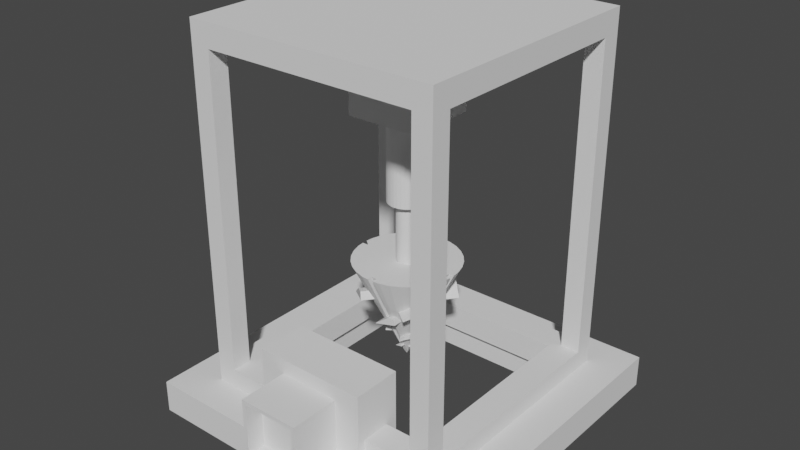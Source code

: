 # Source: miner_static.blend  (saved by Blender 2.83.19; exported with 4.5.12 LTS)
import bpy
from mathutils import Matrix  # noqa: F401  (used for matrix-valued properties, if any)

bpy.ops.wm.read_factory_settings(use_empty=True)
scene = bpy.context.scene
scene.name = 'Scene'

# ---- collections
col_collection = bpy.data.collections.new('Collection'); scene.collection.children.link(col_collection)

# ---- world
world_world = bpy.data.worlds.new('World'); scene.world = world_world
world_world.use_nodes = True; world_world.node_tree.nodes.clear()
_N = world_world.node_tree.nodes; _L = world_world.node_tree.links
n0 = _N.new('ShaderNodeOutputWorld'); n0.name = 'World Output'; n0.location = (300, 300)
n1 = _N.new('ShaderNodeBackground'); n1.name = 'Background'; n1.location = (10, 300)
n1.inputs[0].default_value = (0.05088, 0.05088, 0.05088, 1.0)
_L.new(n1.outputs[0], n0.inputs[0])
n0.is_active_output = True
world_world.color = (0.05088, 0.05088, 0.05088)
world_world.use_sun_shadow = False
world_world.sun_shadow_jitter_overblur = 0.0

# ---- meshes
me_cube_005 = bpy.data.meshes.new('Cube.005')
me_cube_005.from_pydata([(-1.663, -10.15, 1.735), (-1.663, -10.15, 5.061), (1.663, -10.15, 1.735), (1.663, -10.15, 5.061), (-1.898, -11.28, 1.491), (-1.898, -11.28, 5.287), (-1.898, -7.486, 1.491), (-1.898, -7.486, 5.287), (1.898, -11.28, 1.491), (1.898, -11.28, 5.287), (1.898, -7.486, 1.491), (1.898, -7.486, 5.287), (-1.663, -11.28, 1.735), (-1.663, -11.28, 5.061), (1.663, -11.28, 1.735), (1.663, -11.28, 5.061), (-10.0, -10.0, 0.04061), (-10.0, -10.0, 2.041), (-10.0, 10.0, 0.04061), (-10.0, 10.0, 2.041), (10.0, -10.0, 0.04061), (10.0, -10.0, 2.041), (10.0, 10.0, 0.04061), (10.0, 10.0, 2.041), (-6.365, -6.365, 0.04061), (-6.365, -6.365, 2.041), (-6.365, 6.365, 0.04061), (-6.365, 6.365, 2.041), (6.365, 6.365, 0.04061), (6.365, 6.365, 2.041), (6.365, -6.365, 0.04061), (6.365, -6.365, 2.041), (-7.737, -7.737, 1.614), (-7.737, -7.737, 23.87), (-7.737, 7.737, 1.614), (-7.737, 7.737, 23.87), (7.737, -7.737, 1.614), (7.737, -7.737, 23.87), (7.737, 7.737, 1.614), (7.737, 7.737, 23.87), (-7.737, 6.53, 3.218), (7.737, 6.53, 3.218), (-7.737, 6.53, 22.45), (7.737, 6.53, 22.45), (-7.737, -6.53, 3.218), (7.737, -6.53, 3.218), (7.737, -6.53, 22.45), (-7.737, -6.53, 22.45), (6.552, -7.737, 3.218), (6.552, -6.53, 3.218), (6.552, 7.737, 3.218), (6.552, 6.53, 3.218), (6.552, -7.737, 22.45), (6.552, -6.53, 22.45), (6.552, 7.737, 22.45), (6.552, 6.53, 22.45), (-6.508, -6.53, 3.218), (-6.508, -7.737, 3.218), (-6.508, 7.737, 3.218), (-6.508, 6.53, 3.218), (-6.508, -7.737, 22.45), (-6.508, -6.53, 22.45), (-6.508, 7.737, 22.45), (-6.508, 6.53, 22.45), (2.991, 6.53, 22.45), (-2.947, 6.53, 3.218), (2.991, -6.53, 3.218), (-2.947, -6.53, 22.45), (-5.981, -5.981, 1.614), (-5.981, -5.981, 3.218), (-5.981, 5.981, 1.614), (-5.981, 5.981, 3.218), (-2.697, 5.981, 3.218), (5.981, 5.981, 1.614), (5.981, 5.981, 3.218), (5.981, -5.981, 3.218), (5.981, -5.981, 1.614), (2.741, -5.981, 3.218), (-3.505, -8.23, 1.784), (-3.505, -8.23, 6.213), (-3.505, -5.193, 1.784), (-3.505, -5.193, 6.213), (3.505, -8.23, 1.784), (3.505, -8.23, 6.213), (3.505, -5.193, 1.784), (3.505, -5.193, 6.213), (-2.203, -2.203, 18.33), (-2.203, -2.203, 22.84), (-2.203, 2.203, 18.33), (-2.203, 2.203, 22.84), (2.203, -2.203, 18.33), (2.203, -2.203, 22.84), (2.203, 2.203, 18.33), (2.203, 2.203, 22.84), (-0.6258, 3.146, 9.567), (-1.228, 2.964, 9.567), (-1.782, 2.667, 9.567), (-2.268, 2.268, 9.567), (-2.667, 1.782, 9.567), (-2.964, 1.228, 9.567), (-3.146, 0.6258, 9.567), (-3.146, -0.6258, 9.567), (-2.964, -1.228, 9.567), (-2.667, -1.782, 9.567), (-2.268, -2.268, 9.567), (-1.782, -2.667, 9.567), (-1.228, -2.964, 9.567), (-0.6258, -3.146, 9.567), (0.6258, -3.146, 9.567), (1.228, -2.964, 9.567), (1.782, -2.667, 9.567), (2.268, -2.268, 9.567), (2.667, -1.782, 9.567), (2.964, -1.228, 9.567), (3.146, -0.6258, 9.567), (3.146, 0.6258, 9.567), (2.964, 1.228, 9.567), (2.667, 1.782, 9.567), (2.268, 2.268, 9.567), (1.782, 2.667, 9.567), (1.228, 2.964, 9.567), (0.6258, 3.146, 9.567), (0.1661, 0.8353, 4.855), (0.1661, 0.4011, 4.02), (0.1661, 0.2486, 3.75), (0.1661, 0.1661, 3.622), (0.1661, 3.191, 9.567), (0.1661, 2.791, 9.567), (-0.1661, 0.4011, 4.02), (-0.1661, 0.2486, 3.75), (-0.1661, 0.1661, 3.622), (-0.1661, 0.8353, 4.855), (-0.1661, 2.791, 9.567), (-0.1661, 3.191, 9.567), (-0.1661, -0.8353, 4.855), (-0.1661, -3.191, 9.567), (0.1661, -0.8352, 4.855), (0.1661, -3.191, 9.567), (0.1661, -0.2313, 3.723), (0.1661, -0.4011, 4.02), (0.1661, -2.858, 9.567), (-0.1661, -2.858, 9.567), (0.1661, -0.2486, 3.75), (0.0937, -0.0937, 3.417), (-0.1661, -0.2313, 3.723), (-0.1661, -0.2486, 3.75), (-0.1661, -0.4011, 4.02), (0.2036, 0.136, 3.642), (0.1661, 0.1163, 3.558), (3.191, -0.1661, 9.567), (2.867, -0.1661, 9.567), (0.8353, -0.1661, 4.855), (0.2666, -0.1661, 3.782), (0.4011, -0.1661, 4.02), (0.04249, -0.03359, 3.283), (0.0797, -0.0708, 3.366), (3.191, 0.1661, 9.567), (2.867, 0.1661, 9.567), (0.8352, 0.1661, 4.855), (0.4011, 0.1661, 4.02), (0.2666, 0.1661, 3.782), (0.1661, 0.09007, 3.558), (0.2036, -0.136, 3.642), (-0.1112, -0.127, 3.491), (-0.1518, -0.1518, 3.581), (-2.842, -0.1661, 9.567), (-0.179, -0.1661, 3.642), (-0.01781, -0.03359, 3.283), (-0.1661, 0.1147, 3.613), (-0.179, 0.1661, 3.642), (-0.1661, 0.1594, 3.613), (-2.842, 0.1661, 9.567), (-0.2486, 0.1661, 3.75), (-0.4011, 0.1661, 4.02), (-3.191, 0.1661, 9.567), (-3.191, -0.1661, 9.567), (-0.8353, 0.1661, 4.855), (-0.8353, -0.1661, 4.855), (-0.4011, -0.1661, 4.02), (-0.2486, -0.1661, 3.75), (-0.1144, 0.5889, 6.584), (0.1702, 0.5889, 6.12), (-0.1144, 2.037, 6.584), (0.1702, 2.037, 6.12), (-0.7474, 0.5889, 6.373), (-0.6485, 0.5889, 6.731), (-0.7474, 2.037, 6.373), (-0.6485, 2.037, 6.731), (0.6485, 0.5889, 5.988), (0.6567, 0.5889, 6.018), (0.6485, 2.037, 5.988), (0.6567, 2.037, 6.018), (0.1144, -0.5591, 6.584), (-0.1702, -0.5591, 6.12), (0.1144, -2.007, 6.584), (-0.1702, -2.007, 6.12), (0.7474, -0.5591, 6.373), (0.6485, -0.5591, 6.731), (0.7474, -2.007, 6.373), (0.6485, -2.007, 6.731), (-0.6485, -0.5591, 5.988), (-0.6567, -0.5591, 6.018), (-0.6485, -2.007, 5.988), (-0.6567, -2.007, 6.018), (0.5783, 0.105, 6.584), (0.5663, -0.1793, 6.12), (2.025, 0.0439, 6.584), (2.013, -0.2404, 6.12), (0.605, 0.7375, 6.373), (0.6008, 0.6386, 6.731), (2.052, 0.6764, 6.373), (2.048, 0.5776, 6.731), (0.5461, -0.6572, 5.988), (0.5458, -0.6654, 6.018), (1.993, -0.7183, 5.988), (1.993, -0.7265, 6.018), (-0.5783, -0.07513, 6.584), (-0.5663, 0.2092, 6.12), (-2.025, -0.01404, 6.584), (-2.013, 0.2703, 6.12), (-0.605, -0.7076, 6.373), (-0.6008, -0.6088, 6.731), (-2.052, -0.6465, 6.373), (-2.048, -0.5477, 6.731), (-0.5461, 0.6871, 5.988), (-0.5458, 0.6953, 6.018), (-1.993, 0.7482, 5.988), (-1.993, 0.7564, 6.018), (-0.7368, 0.3794, 8.036), (-0.493, 0.6961, 7.383), (-2.348, 1.62, 8.036), (-2.105, 1.937, 7.383), (-1.279, -0.3252, 7.739), (-1.194, -0.2151, 8.243), (-2.891, 0.9154, 7.739), (-2.806, 1.026, 8.243), (-0.08324, 1.228, 7.198), (-0.07621, 1.238, 7.24), (-1.695, 2.469, 7.198), (-1.688, 2.478, 7.24), (0.7368, -0.3495, 8.036), (0.493, -0.6663, 7.383), (2.348, -1.59, 8.036), (2.105, -1.907, 7.383), (1.279, 0.355, 7.739), (1.194, 0.2449, 8.243), (2.891, -0.8856, 7.739), (2.806, -0.9957, 8.243), (0.08324, -1.199, 7.198), (0.07621, -1.208, 7.24), (1.695, -2.439, 7.198), (1.688, -2.448, 7.24), (-0.3952, -0.7059, 8.036), (-0.7014, -0.4489, 7.383), (-1.703, -2.264, 8.036), (-2.009, -2.007, 7.383), (0.2858, -1.277, 7.739), (0.1794, -1.188, 8.243), (-1.022, -2.835, 7.739), (-1.128, -2.746, 8.243), (-1.216, -0.01704, 7.198), (-1.225, -0.009626, 7.24), (-2.523, -1.575, 7.198), (-2.532, -1.567, 7.24), (0.3952, 0.7357, 8.036), (0.7014, 0.4788, 7.383), (1.703, 2.294, 8.036), (2.009, 2.037, 7.383), (-0.2858, 1.307, 7.739), (-0.1794, 1.218, 8.243), (1.022, 2.865, 7.739), (1.128, 2.776, 8.243), (1.216, 0.0469, 7.198), (1.225, 0.03949, 7.24), (2.523, 1.605, 7.198), (2.532, 1.597, 7.24), (-0.2665, 0.2444, 5.168), (-0.1318, 0.3497, 4.889), (-0.8023, 0.9299, 5.168), (-0.6676, 1.035, 4.889), (-0.5663, 0.01013, 5.041), (-0.5194, 0.04673, 5.257), (-1.102, 0.6957, 5.041), (-1.055, 0.7323, 5.257), (0.09464, 0.5266, 4.81), (0.09853, 0.5297, 4.828), (-0.4412, 1.212, 4.81), (-0.4373, 1.215, 4.828), (0.2665, -0.2145, 5.168), (0.1318, -0.3198, 4.889), (0.8023, -0.9001, 5.168), (0.6676, -1.005, 4.889), (0.5663, 0.01973, 5.041), (0.5194, -0.01687, 5.257), (1.102, -0.6658, 5.041), (1.055, -0.7024, 5.257), (-0.09464, -0.4968, 4.81), (-0.09853, -0.4998, 4.828), (0.4412, -1.182, 4.81), (0.4373, -1.185, 4.828), (-0.2405, -0.2417, 5.168), (-0.34, -0.1026, 4.889), (-0.948, -0.7481, 5.168), (-1.048, -0.609, 4.889), (-0.01909, -0.551, 5.041), (-0.05368, -0.5027, 5.257), (-0.7266, -1.057, 5.041), (-0.7612, -1.009, 5.257), (-0.5073, 0.1311, 4.81), (-0.5101, 0.1351, 4.828), (-1.215, -0.3753, 4.81), (-1.218, -0.3713, 4.828), (0.2405, 0.2716, 5.168), (0.34, 0.1325, 4.889), (0.948, 0.778, 5.168), (1.048, 0.6389, 4.889), (0.01909, 0.5809, 5.041), (0.05368, 0.5325, 5.257), (0.7266, 1.087, 5.041), (0.7612, 1.039, 5.257), (0.5073, -0.1012, 4.81), (0.5101, -0.1052, 4.828), (1.215, 0.4052, 4.81), (1.218, 0.4012, 4.828), (0.1976, 0.01384, 4.159), (0.1783, -0.08027, 4.002), (0.6764, -0.08434, 4.159), (0.6572, -0.1784, 4.002), (0.2405, 0.2232, 4.087), (0.2338, 0.1905, 4.208), (0.7194, 0.125, 4.087), (0.7127, 0.0923, 4.208), (0.1459, -0.2384, 3.957), (0.1453, -0.2412, 3.967), (0.6247, -0.3366, 3.957), (0.6242, -0.3393, 3.967), (-0.1976, 0.01602, 4.159), (-0.1783, 0.1101, 4.002), (-0.6764, 0.1142, 4.159), (-0.6572, 0.2083, 4.002), (-0.2405, -0.1933, 4.087), (-0.2338, -0.1606, 4.208), (-0.7194, -0.09515, 4.087), (-0.7127, -0.06244, 4.208), (-0.1459, 0.2683, 3.957), (-0.1453, 0.271, 3.967), (-0.6247, 0.3665, 3.957), (-0.6242, 0.3692, 3.967), (0.007244, -0.1825, 4.159), (-0.0876, -0.1672, 4.002), (-0.07064, -0.6651, 4.159), (-0.1655, -0.6498, 4.002), (0.2182, -0.2166, 4.087), (0.1853, -0.2112, 4.208), (0.1403, -0.6992, 4.087), (0.1074, -0.6938, 4.208), (-0.247, -0.1415, 3.957), (-0.2497, -0.141, 3.967), (-0.3249, -0.6241, 3.957), (-0.3276, -0.6236, 3.967), (-0.007245, 0.2124, 4.159), (0.0876, 0.1971, 4.002), (0.07064, 0.695, 4.159), (0.1655, 0.6797, 4.002), (-0.2182, 0.2464, 4.087), (-0.1853, 0.2411, 4.208), (-0.1403, 0.729, 4.087), (-0.1074, 0.7237, 4.208), (0.247, 0.1713, 3.957), (0.2497, 0.1709, 3.967), (0.3249, 0.6539, 3.957), (0.3276, 0.6535, 3.967), (0.0, 0.6568, 9.27), (0.0, 0.6568, 16.61), (0.1281, 0.6441, 9.27), (0.1281, 0.6441, 16.61), (0.2513, 0.6068, 9.27), (0.2513, 0.6068, 16.61), (0.3649, 0.5461, 9.27), (0.3649, 0.5461, 16.61), (0.4644, 0.4644, 9.27), (0.4644, 0.4644, 16.61), (0.5461, 0.3649, 9.27), (0.5461, 0.3649, 16.61), (0.6068, 0.2513, 9.27), (0.6068, 0.2513, 16.61), (0.6441, 0.1281, 9.27), (0.6441, 0.1281, 16.61), (0.6568, 4.958e-08, 9.27), (0.6568, 4.958e-08, 16.61), (0.6441, -0.1281, 9.27), (0.6441, -0.1281, 16.61), (0.6068, -0.2513, 9.27), (0.6068, -0.2513, 16.61), (0.5461, -0.3649, 9.27), (0.5461, -0.3649, 16.61), (0.4644, -0.4644, 9.27), (0.4644, -0.4644, 16.61), (0.3649, -0.5461, 9.27), (0.3649, -0.5461, 16.61), (0.2513, -0.6068, 9.27), (0.2513, -0.6068, 16.61), (0.1281, -0.6441, 9.27), (0.1281, -0.6441, 16.61), (-2.14e-07, -0.6568, 9.27), (-2.14e-07, -0.6568, 16.61), (-0.1281, -0.6441, 9.27), (-0.1281, -0.6441, 16.61), (-0.2513, -0.6068, 9.27), (-0.2513, -0.6068, 16.61), (-0.3649, -0.5461, 9.27), (-0.3649, -0.5461, 16.61), (-0.4644, -0.4644, 9.27), (-0.4644, -0.4644, 16.61), (-0.5461, -0.3649, 9.27), (-0.5461, -0.3649, 16.61), (-0.6068, -0.2513, 9.27), (-0.6068, -0.2513, 16.61), (-0.6441, -0.1281, 9.27), (-0.6441, -0.1281, 16.61), (-0.6568, 6.342e-07, 9.27), (-0.6568, 6.342e-07, 16.61), (-0.6441, 0.1281, 9.27), (-0.6441, 0.1281, 16.61), (-0.6068, 0.2513, 9.27), (-0.6068, 0.2513, 16.61), (-0.5461, 0.3649, 9.27), (-0.5461, 0.3649, 16.61), (-0.4644, 0.4644, 9.27), (-0.4644, 0.4644, 16.61), (-0.3649, 0.5461, 9.27), (-0.3649, 0.5461, 16.61), (-0.2513, 0.6068, 9.27), (-0.2513, 0.6068, 16.61), (-0.1281, 0.6441, 9.27), (-0.1281, 0.6441, 16.61), (0.0, 1.18, 13.23), (0.0, 1.18, 20.56), (0.2302, 1.157, 13.23), (0.2302, 1.157, 20.56), (0.4516, 1.09, 13.23), (0.4516, 1.09, 20.56), (0.6556, 0.9811, 13.23), (0.6556, 0.9811, 20.56), (0.8344, 0.8344, 13.23), (0.8344, 0.8344, 20.56), (0.9811, 0.6556, 13.23), (0.9811, 0.6556, 20.56), (1.09, 0.4516, 13.23), (1.09, 0.4516, 20.56), (1.157, 0.2302, 13.23), (1.157, 0.2302, 20.56), (1.18, 8.909e-08, 13.23), (1.18, 8.909e-08, 20.56), (1.157, -0.2302, 13.23), (1.157, -0.2302, 20.56), (1.09, -0.4516, 13.23), (1.09, -0.4516, 20.56), (0.9811, -0.6556, 13.23), (0.9811, -0.6556, 20.56), (0.8344, -0.8344, 13.23), (0.8344, -0.8344, 20.56), (0.6556, -0.9811, 13.23), (0.6556, -0.9811, 20.56), (0.4516, -1.09, 13.23), (0.4516, -1.09, 20.56), (0.2302, -1.157, 13.23), (0.2302, -1.157, 20.56), (-3.845e-07, -1.18, 13.23), (-3.845e-07, -1.18, 20.56), (-0.2302, -1.157, 13.23), (-0.2302, -1.157, 20.56), (-0.4516, -1.09, 13.23), (-0.4516, -1.09, 20.56), (-0.6556, -0.9811, 13.23), (-0.6556, -0.9811, 20.56), (-0.8344, -0.8344, 13.23), (-0.8344, -0.8344, 20.56), (-0.9811, -0.6556, 13.23), (-0.9811, -0.6556, 20.56), (-1.09, -0.4516, 13.23), (-1.09, -0.4516, 20.56), (-1.157, -0.2302, 13.23), (-1.157, -0.2302, 20.56), (-1.18, 1.139e-06, 13.23), (-1.18, 1.139e-06, 20.56), (-1.157, 0.2302, 13.23), (-1.157, 0.2302, 20.56), (-1.09, 0.4516, 13.23), (-1.09, 0.4516, 20.56), (-0.9811, 0.6556, 13.23), (-0.9811, 0.6556, 20.56), (-0.8344, 0.8344, 13.23), (-0.8344, 0.8344, 20.56), (-0.6556, 0.9811, 13.23), (-0.6556, 0.9811, 20.56), (-0.4516, 1.09, 13.23), (-0.4516, 1.09, 20.56), (-0.2302, 1.157, 13.23), (-0.2302, 1.157, 20.56)], [], [(4, 5, 7, 6), (6, 7, 11, 10), (10, 11, 9, 8), (6, 10, 8, 4), (11, 7, 5, 9), (12, 0, 1, 13), (1, 0, 2, 3), (15, 3, 2, 14), (14, 2, 0, 12), (13, 1, 3, 15), (13, 5, 4, 8, 9, 15, 14, 12), (15, 9, 5, 13), (16, 17, 19, 18), (18, 19, 23, 22), (22, 23, 21, 20), (20, 21, 17, 16), (25, 24, 26, 27), (27, 26, 28, 29), (28, 30, 31, 29), (25, 31, 30, 24), (26, 18, 22, 20, 30, 28), (30, 20, 16, 18, 26, 24), (21, 23, 19, 17, 25, 27, 29, 31), (25, 17, 21, 31), (39, 35, 33, 37), (47, 33, 35, 42), (35, 34, 32, 33, 47, 44, 40, 42), (43, 39, 37, 46), (37, 36, 38, 39, 43, 41, 45, 46), (49, 48, 52, 53), (55, 54, 50, 51), (56, 61, 60, 57), (58, 62, 63, 59), (51, 50, 58, 59, 65), (56, 57, 48, 49, 66), (52, 60, 61, 67, 53), (62, 54, 55, 64, 63), (62, 35, 39, 54), (39, 38, 34, 35, 62, 58, 50, 54), (52, 37, 33, 60), (33, 32, 36, 37, 52, 48, 57, 60), (42, 40, 59, 63), (51, 41, 43, 55), (56, 44, 47, 61), (46, 45, 49, 53), (45, 41, 51, 49), (59, 40, 44, 56), (55, 43, 46, 53), (47, 42, 63, 61), (53, 67, 64, 55), (67, 61, 63, 64), (70, 71, 69, 68), (71, 70, 73, 74, 72), (73, 76, 75, 74), (69, 77, 75, 76, 68), (70, 34, 38, 36, 76, 73), (76, 36, 32, 34, 70, 68), (77, 66, 49, 51, 65, 72, 74, 75), (65, 59, 56, 66, 77, 69, 71, 72), (78, 79, 81, 80), (80, 81, 85, 84), (84, 85, 83, 82), (82, 83, 79, 78), (80, 84, 82, 78), (85, 81, 79, 83), (86, 87, 89, 88), (88, 89, 93, 92), (92, 93, 91, 90), (90, 91, 87, 86), (88, 92, 90, 86), (93, 89, 87, 91), (131, 94, 133), (95, 94, 131, 128), (96, 95, 128, 129), (97, 96, 129, 130), (118, 125, 124, 119), (119, 124, 123, 120), (120, 123, 122, 121), (121, 122, 126), (145, 144, 141, 135, 134, 146), (139, 136, 137, 140, 138, 142), (146, 106, 105, 145), (134, 107, 106, 146), (134, 135, 107), (108, 137, 136), (139, 109, 108, 136), (142, 110, 109, 139), (143, 111, 110, 142, 138), (151, 153, 152, 150, 149), (159, 158, 156, 157, 160), (147, 160, 157, 150, 152, 162, 155, 154, 161, 148), (127, 126, 122, 123, 124, 125, 148, 161), (113, 153, 151, 114), (114, 151, 149), (158, 115, 156), (116, 115, 158, 159), (160, 147, 117, 116, 159), (147, 148, 125, 118, 117), (112, 111, 143, 155, 162), (113, 112, 162, 152, 153), (172, 169, 171, 174, 176, 173), (178, 177, 175, 165, 166, 179), (167, 163, 164, 166, 165, 171, 169, 170, 168), (170, 130, 129, 128, 131, 133, 132, 168), (98, 97, 130, 170, 169, 172), (173, 99, 98, 172), (176, 100, 99, 173), (176, 174, 100), (101, 175, 177), (102, 101, 177, 178), (179, 103, 102, 178), (166, 164, 104, 103, 179), (144, 145, 105, 104, 164, 163), (167, 154, 155, 143, 138, 140, 141, 144, 163), (132, 127, 161, 154, 167, 168), (101, 102, 103, 104, 105, 106, 107, 135, 141, 140, 137, 108, 109, 110, 111, 112, 113, 114, 149, 150, 157, 156, 115, 116, 117, 118, 119, 120, 121, 126, 127, 132, 133, 94, 95, 96, 97, 98, 99, 100, 174, 171, 165, 175), (186, 187, 182, 183), (188, 189, 180, 181), (186, 183, 181, 184), (191, 182, 180, 189), (184, 185, 187, 186), (183, 182, 191, 190), (190, 191, 189, 188), (181, 180, 185, 184), (183, 190, 188, 181), (182, 187, 185, 180), (198, 199, 194, 195), (200, 201, 192, 193), (198, 195, 193, 196), (203, 194, 192, 201), (196, 197, 199, 198), (195, 194, 203, 202), (202, 203, 201, 200), (193, 192, 197, 196), (195, 202, 200, 193), (194, 199, 197, 192), (210, 211, 206, 207), (212, 213, 204, 205), (210, 207, 205, 208), (215, 206, 204, 213), (208, 209, 211, 210), (207, 206, 215, 214), (214, 215, 213, 212), (205, 204, 209, 208), (207, 214, 212, 205), (206, 211, 209, 204), (222, 223, 218, 219), (224, 225, 216, 217), (222, 219, 217, 220), (227, 218, 216, 225), (220, 221, 223, 222), (219, 218, 227, 226), (226, 227, 225, 224), (217, 216, 221, 220), (219, 226, 224, 217), (218, 223, 221, 216), (234, 235, 230, 231), (236, 237, 228, 229), (234, 231, 229, 232), (239, 230, 228, 237), (232, 233, 235, 234), (231, 230, 239, 238), (238, 239, 237, 236), (229, 228, 233, 232), (231, 238, 236, 229), (230, 235, 233, 228), (246, 247, 242, 243), (248, 249, 240, 241), (246, 243, 241, 244), (251, 242, 240, 249), (244, 245, 247, 246), (243, 242, 251, 250), (250, 251, 249, 248), (241, 240, 245, 244), (243, 250, 248, 241), (242, 247, 245, 240), (258, 259, 254, 255), (260, 261, 252, 253), (258, 255, 253, 256), (263, 254, 252, 261), (256, 257, 259, 258), (255, 254, 263, 262), (262, 263, 261, 260), (253, 252, 257, 256), (255, 262, 260, 253), (254, 259, 257, 252), (270, 271, 266, 267), (272, 273, 264, 265), (270, 267, 265, 268), (275, 266, 264, 273), (268, 269, 271, 270), (267, 266, 275, 274), (274, 275, 273, 272), (265, 264, 269, 268), (267, 274, 272, 265), (266, 271, 269, 264), (282, 283, 278, 279), (284, 285, 276, 277), (282, 279, 277, 280), (287, 278, 276, 285), (280, 281, 283, 282), (279, 278, 287, 286), (286, 287, 285, 284), (277, 276, 281, 280), (279, 286, 284, 277), (278, 283, 281, 276), (294, 295, 290, 291), (296, 297, 288, 289), (294, 291, 289, 292), (299, 290, 288, 297), (292, 293, 295, 294), (291, 290, 299, 298), (298, 299, 297, 296), (289, 288, 293, 292), (291, 298, 296, 289), (290, 295, 293, 288), (306, 307, 302, 303), (308, 309, 300, 301), (306, 303, 301, 304), (311, 302, 300, 309), (304, 305, 307, 306), (303, 302, 311, 310), (310, 311, 309, 308), (301, 300, 305, 304), (303, 310, 308, 301), (302, 307, 305, 300), (318, 319, 314, 315), (320, 321, 312, 313), (318, 315, 313, 316), (323, 314, 312, 321), (316, 317, 319, 318), (315, 314, 323, 322), (322, 323, 321, 320), (313, 312, 317, 316), (315, 322, 320, 313), (314, 319, 317, 312), (330, 331, 326, 327), (332, 333, 324, 325), (330, 327, 325, 328), (335, 326, 324, 333), (328, 329, 331, 330), (327, 326, 335, 334), (334, 335, 333, 332), (325, 324, 329, 328), (327, 334, 332, 325), (326, 331, 329, 324), (342, 343, 338, 339), (344, 345, 336, 337), (342, 339, 337, 340), (347, 338, 336, 345), (340, 341, 343, 342), (339, 338, 347, 346), (346, 347, 345, 344), (337, 336, 341, 340), (339, 346, 344, 337), (338, 343, 341, 336), (354, 355, 350, 351), (356, 357, 348, 349), (354, 351, 349, 352), (359, 350, 348, 357), (352, 353, 355, 354), (351, 350, 359, 358), (358, 359, 357, 356), (349, 348, 353, 352), (351, 358, 356, 349), (350, 355, 353, 348), (366, 367, 362, 363), (368, 369, 360, 361), (366, 363, 361, 364), (371, 362, 360, 369), (364, 365, 367, 366), (363, 362, 371, 370), (370, 371, 369, 368), (361, 360, 365, 364), (363, 370, 368, 361), (362, 367, 365, 360), (372, 373, 375, 374), (374, 375, 377, 376), (376, 377, 379, 378), (378, 379, 381, 380), (380, 381, 383, 382), (382, 383, 385, 384), (384, 385, 387, 386), (386, 387, 389, 388), (388, 389, 391, 390), (390, 391, 393, 392), (392, 393, 395, 394), (394, 395, 397, 396), (396, 397, 399, 398), (398, 399, 401, 400), (400, 401, 403, 402), (402, 403, 405, 404), (404, 405, 407, 406), (406, 407, 409, 408), (408, 409, 411, 410), (410, 411, 413, 412), (412, 413, 415, 414), (414, 415, 417, 416), (416, 417, 419, 418), (418, 419, 421, 420), (420, 421, 423, 422), (422, 423, 425, 424), (424, 425, 427, 426), (426, 427, 429, 428), (428, 429, 431, 430), (430, 431, 433, 432), (375, 373, 435, 433, 431, 429, 427, 425, 423, 421, 419, 417, 415, 413, 411, 409, 407, 405, 403, 401, 399, 397, 395, 393, 391, 389, 387, 385, 383, 381, 379, 377), (432, 433, 435, 434), (434, 435, 373, 372), (372, 374, 376, 378, 380, 382, 384, 386, 388, 390, 392, 394, 396, 398, 400, 402, 404, 406, 408, 410, 412, 414, 416, 418, 420, 422, 424, 426, 428, 430, 432, 434), (436, 437, 439, 438), (438, 439, 441, 440), (440, 441, 443, 442), (442, 443, 445, 444), (444, 445, 447, 446), (446, 447, 449, 448), (448, 449, 451, 450), (450, 451, 453, 452), (452, 453, 455, 454), (454, 455, 457, 456), (456, 457, 459, 458), (458, 459, 461, 460), (460, 461, 463, 462), (462, 463, 465, 464), (464, 465, 467, 466), (466, 467, 469, 468), (468, 469, 471, 470), (470, 471, 473, 472), (472, 473, 475, 474), (474, 475, 477, 476), (476, 477, 479, 478), (478, 479, 481, 480), (480, 481, 483, 482), (482, 483, 485, 484), (484, 485, 487, 486), (486, 487, 489, 488), (488, 489, 491, 490), (490, 491, 493, 492), (492, 493, 495, 494), (494, 495, 497, 496), (439, 437, 499, 497, 495, 493, 491, 489, 487, 485, 483, 481, 479, 477, 475, 473, 471, 469, 467, 465, 463, 461, 459, 457, 455, 453, 451, 449, 447, 445, 443, 441), (496, 497, 499, 498), (498, 499, 437, 436), (436, 438, 440, 442, 444, 446, 448, 450, 452, 454, 456, 458, 460, 462, 464, 466, 468, 470, 472, 474, 476, 478, 480, 482, 484, 486, 488, 490, 492, 494, 496, 498)])
_uv = me_cube_005.uv_layers.new(name='UVMap')
_uv.uv.foreach_set('vector', [0.375, 0.0, 0.625, 0.0, 0.625, 0.25, 0.375, 0.25, 0.375, 0.25, 0.625, 0.25, 0.625, 0.5, 0.375, 0.5, 0.375, 0.5, 0.625, 0.5, 0.625, 0.75, 0.375, 0.75, 0.125, 0.5, 0.375, 0.5, 0.375, 0.75, 0.125, 0.75, 0.625, 0.5, 0.875, 0.5, 0.875, 0.75, 0.625, 0.75, 0.375, 0.1653, 0.375, 0.25, 0.625, 0.25, 0.625, 0.1653, 0.625, 0.25, 0.375, 0.25, 0.375, 0.5, 0.625, 0.5, 0.625, 0.5847, 0.625, 0.5, 0.375, 0.5, 0.375, 0.5847, 0.375, 0.5847, 0.375, 0.5, 0.125, 0.5, 0.125, 0.5847, 0.875, 0.5847, 0.875, 0.5, 0.625, 0.5, 0.625, 0.5847, 0.6101, 0.9845, 0.625, 1.0, 0.375, 1.0, 0.375, 0.75, 0.625, 0.75, 0.6101, 0.7655, 0.3911, 0.7655, 0.3911, 0.9845, 0.6101, 0.7655, 0.625, 0.75, 0.625, 1.0, 0.6101, 0.9845, 0.375, 0.0, 0.625, 0.0, 0.625, 0.25, 0.375, 0.25, 0.375, 0.25, 0.625, 0.25, 0.625, 0.5, 0.375, 0.5, 0.375, 0.5, 0.625, 0.5, 0.625, 0.75, 0.375, 0.75, 0.375, 0.75, 0.625, 0.75, 0.625, 1.0, 0.375, 1.0, 0.5782, 0.0, 0.4218, 0.0, 0.4218, 0.25, 0.5782, 0.25, 0.5782, 0.25, 0.4218, 0.25, 0.4218, 0.5, 0.5782, 0.5, 0.4218, 0.5, 0.4218, 0.75, 0.5782, 0.75, 0.5782, 0.5, 0.5782, 1.0, 0.5782, 0.75, 0.4218, 0.75, 0.4218, 1.0, 0.1704, 0.5454, 0.125, 0.5, 0.375, 0.5, 0.375, 0.75, 0.3296, 0.7046, 0.3296, 0.5454, 0.3296, 0.7046, 0.375, 0.75, 0.125, 0.75, 0.125, 0.5, 0.1704, 0.5454, 0.1704, 0.7046, 0.625, 0.75, 0.625, 0.5, 0.875, 0.5, 0.875, 0.75, 0.8296, 0.7046, 0.8296, 0.5454, 0.6704, 0.5454, 0.6704, 0.7046, 0.8296, 0.7046, 0.875, 0.75, 0.625, 0.75, 0.6704, 0.7046, 0.625, 0.5, 0.875, 0.5, 0.875, 0.75, 0.625, 0.75, 0.6091, 0.0195, 0.625, 0.0, 0.625, 0.25, 0.6091, 0.2305, 0.625, 0.25, 0.375, 0.25, 0.375, 0.0, 0.625, 0.0, 0.6091, 0.0195, 0.393, 0.0195, 0.393, 0.2305, 0.6091, 0.2305, 0.6091, 0.5195, 0.625, 0.5, 0.625, 0.75, 0.6091, 0.7305, 0.625, 0.75, 0.375, 0.75, 0.375, 0.5, 0.625, 0.5, 0.6091, 0.5195, 0.393, 0.5195, 0.393, 0.7305, 0.6091, 0.7305, 0.375, 0.4318, 0.375, 0.4423, 0.625, 0.4423, 0.625, 0.4318, 0.625, 0.3182, 0.625, 0.3077, 0.375, 0.3077, 0.375, 0.3182, 0.375, 0.8182, 0.625, 0.8182, 0.625, 0.8077, 0.375, 0.8077, 0.375, 0.9423, 0.625, 0.9423, 0.625, 0.9318, 0.375, 0.9318, 0.1932, 0.5, 0.1827, 0.5, 0.1827, 0.75, 0.1932, 0.75, 0.1932, 0.6818, 0.3068, 0.75, 0.3173, 0.75, 0.3173, 0.5, 0.3068, 0.5, 0.3068, 0.5682, 0.6827, 0.5, 0.6827, 0.75, 0.6932, 0.75, 0.6932, 0.6818, 0.6932, 0.5, 0.8173, 0.75, 0.8173, 0.5, 0.8068, 0.5, 0.8068, 0.5682, 0.8068, 0.75, 0.6091, 0.2699, 0.625, 0.25, 0.625, 0.5, 0.6091, 0.4809, 0.625, 0.5, 0.375, 0.5, 0.375, 0.25, 0.625, 0.25, 0.6091, 0.2699, 0.393, 0.2699, 0.393, 0.4809, 0.6091, 0.4809, 0.6091, 0.7691, 0.625, 0.75, 0.625, 1.0, 0.6091, 0.9801, 0.625, 1.0, 0.375, 1.0, 0.375, 0.75, 0.625, 0.75, 0.6091, 0.7691, 0.393, 0.7691, 0.393, 0.9801, 0.6091, 0.9801, 0.625, 0.2976, 0.375, 0.2976, 0.375, 0.3082, 0.625, 0.3082, 0.375, 0.4219, 0.375, 0.4322, 0.625, 0.4322, 0.625, 0.4219, 0.375, 0.9418, 0.375, 0.9524, 0.625, 0.9524, 0.625, 0.9418, 0.625, 0.8178, 0.375, 0.8178, 0.375, 0.8281, 0.625, 0.8281, 0.3072, 0.75, 0.3072, 0.5, 0.2969, 0.5, 0.2969, 0.75, 0.1832, 0.5, 0.1726, 0.5, 0.1726, 0.75, 0.1832, 0.75, 0.7031, 0.5, 0.6928, 0.5, 0.6928, 0.75, 0.7031, 0.75, 0.8274, 0.75, 0.8274, 0.5, 0.8168, 0.5, 0.8168, 0.75, 0.7031, 0.75, 0.7858, 0.75, 0.7341, 0.5, 0.7031, 0.5, 0.7858, 0.75, 0.8168, 0.75, 0.8168, 0.5, 0.7341, 0.5, 0.4278, 0.25, 0.5613, 0.25, 0.5613, 0.0, 0.4278, 0.0, 0.5613, 0.25, 0.4278, 0.25, 0.4278, 0.5, 0.5613, 0.5, 0.5613, 0.3186, 0.4278, 0.5, 0.4278, 0.75, 0.5613, 0.75, 0.5613, 0.5, 0.5613, 1.0, 0.5613, 0.8177, 0.5613, 0.75, 0.4278, 0.75, 0.4278, 1.0, 0.1534, 0.5284, 0.125, 0.5, 0.375, 0.5, 0.375, 0.75, 0.3466, 0.7216, 0.3466, 0.5284, 0.3466, 0.7216, 0.375, 0.75, 0.125, 0.75, 0.125, 0.5, 0.1534, 0.5284, 0.1534, 0.7216, 0.2638, 0.7395, 0.2659, 0.75, 0.2969, 0.75, 0.2969, 0.5, 0.2142, 0.5, 0.2164, 0.5105, 0.2919, 0.5105, 0.2919, 0.7395, 0.2142, 0.5, 0.1832, 0.5, 0.1832, 0.75, 0.2659, 0.75, 0.2638, 0.7395, 0.1878, 0.7395, 0.1878, 0.5105, 0.2164, 0.5105, 0.375, 0.0, 0.625, 0.0, 0.625, 0.25, 0.375, 0.25, 0.375, 0.25, 0.625, 0.25, 0.625, 0.5, 0.375, 0.5, 0.375, 0.5, 0.625, 0.5, 0.625, 0.75, 0.375, 0.75, 0.375, 0.75, 0.625, 0.75, 0.625, 1.0, 0.375, 1.0, 0.125, 0.5, 0.375, 0.5, 0.375, 0.75, 0.125, 0.75, 0.625, 0.5, 0.875, 0.5, 0.875, 0.75, 0.625, 0.75, 0.375, 0.0, 0.625, 0.0, 0.625, 0.25, 0.375, 0.25, 0.375, 0.25, 0.625, 0.25, 0.625, 0.5, 0.375, 0.5, 0.375, 0.5, 0.625, 0.5, 0.625, 0.75, 0.375, 0.75, 0.375, 0.75, 0.625, 0.75, 0.625, 1.0, 0.375, 1.0, 0.125, 0.5, 0.375, 0.5, 0.375, 0.75, 0.125, 0.75, 0.625, 0.5, 0.875, 0.5, 0.875, 0.75, 0.625, 0.75, 0.2624, 0.3125, 0.2968, 0.4854, 0.2624, 0.4888, 0.3418, 0.4717, 0.2968, 0.4854, 0.2624, 0.3125, 0.2624, 0.28, 0.3833, 0.4496, 0.3418, 0.4717, 0.2624, 0.28, 0.2624, 0.2686, 0.4197, 0.4197, 0.3833, 0.4496, 0.2624, 0.2686, 0.2624, 0.2624, 0.08029, 0.4197, 0.2376, 0.2624, 0.2376, 0.2686, 0.1167, 0.4496, 0.1167, 0.4496, 0.2376, 0.2686, 0.2376, 0.28, 0.1582, 0.4717, 0.1582, 0.4717, 0.2376, 0.28, 0.2376, 0.3125, 0.2032, 0.4854, 0.2032, 0.4854, 0.2376, 0.3125, 0.2376, 0.4888, 0.5732, 0.0002012, 0.5738, 0.0, 0.4619, 0.0, 0.4595, 0.01279, 0.5514, 0.00365, 0.5678, 0.001391, 0.5678, 0.7486, 0.5514, 0.7464, 0.4595, 0.7372, 0.4619, 0.75, 0.5738, 0.75, 0.5732, 0.7498, 0.2624, 0.22, 0.3418, 0.02827, 0.3833, 0.05045, 0.2624, 0.2314, 0.2624, 0.1875, 0.2968, 0.01461, 0.3418, 0.02827, 0.2624, 0.22, 0.2624, 0.1875, 0.2624, 0.01122, 0.2968, 0.01461, 0.2032, 0.01461, 0.2376, 0.01122, 0.2376, 0.1875, 0.2376, 0.22, 0.1582, 0.02827, 0.2032, 0.01461, 0.2376, 0.1875, 0.2376, 0.2314, 0.1167, 0.05045, 0.1582, 0.02827, 0.2376, 0.22, 0.243, 0.243, 0.08029, 0.08029, 0.1167, 0.05045, 0.2376, 0.2314, 0.2376, 0.2327, 0.5515, 0.003308, 0.5679, 0.001049, 0.5727, 0.0, 0.4619, 0.0, 0.4596, 0.01244, 0.5679, 0.749, 0.5515, 0.7467, 0.4596, 0.7376, 0.4619, 0.75, 0.5727, 0.75, 0.5754, 0.7726, 0.5727, 0.75, 0.4619, 0.75, 0.4619, 1.0, 0.5727, 1.0, 0.5754, 0.9774, 0.5806, 0.9283, 0.5822, 0.9003, 0.5769, 0.8072, 0.5769, 0.7875, 0.4619, 0.0, 0.459, 0.01536, 0.551, 0.006227, 0.5674, 0.003968, 0.5728, 0.002779, 0.5754, 0.001823, 0.5768, 0.001007, 0.5769, 0.0, 0.02827, 0.1582, 0.22, 0.2376, 0.1875, 0.2376, 0.01461, 0.2032, 0.01461, 0.2032, 0.1875, 0.2376, 0.01122, 0.2376, 0.1875, 0.2624, 0.01461, 0.2968, 0.01122, 0.2624, 0.02827, 0.3418, 0.01461, 0.2968, 0.1875, 0.2624, 0.22, 0.2624, 0.2301, 0.2624, 0.2348, 0.2602, 0.05045, 0.3833, 0.02827, 0.3418, 0.22, 0.2624, 0.2348, 0.2602, 0.2376, 0.2587, 0.2376, 0.2624, 0.08029, 0.4197, 0.05045, 0.3833, 0.05045, 0.1167, 0.08029, 0.08029, 0.243, 0.243, 0.244, 0.2447, 0.2348, 0.2398, 0.02827, 0.1582, 0.05045, 0.1167, 0.2348, 0.2398, 0.2301, 0.2376, 0.22, 0.2376, 0.5731, 0.0008065, 0.5753, 0.0, 0.4619, 0.0, 0.4594, 0.01339, 0.5513, 0.004255, 0.5677, 0.001996, 0.5677, 0.748, 0.5513, 0.7457, 0.4594, 0.7366, 0.4619, 0.75, 0.5753, 0.75, 0.5731, 0.7492, 0.5822, 0.8497, 0.5782, 0.7794, 0.5765, 0.7608, 0.5753, 0.75, 0.4619, 0.75, 0.4619, 1.0, 0.5753, 1.0, 0.5759, 0.9949, 0.5759, 0.9613, 0.5756, 0.7483, 0.5754, 0.7482, 0.5728, 0.7472, 0.5674, 0.746, 0.551, 0.7438, 0.459, 0.7346, 0.4619, 0.75, 0.5759, 0.75, 0.4496, 0.3833, 0.4197, 0.4197, 0.2624, 0.2624, 0.2624, 0.2619, 0.2634, 0.2624, 0.2686, 0.2624, 0.28, 0.2624, 0.4717, 0.3418, 0.4496, 0.3833, 0.2686, 0.2624, 0.3125, 0.2624, 0.4854, 0.2968, 0.4717, 0.3418, 0.28, 0.2624, 0.3125, 0.2624, 0.4888, 0.2624, 0.4854, 0.2968, 0.4854, 0.2032, 0.4888, 0.2376, 0.3125, 0.2376, 0.4717, 0.1582, 0.4854, 0.2032, 0.3125, 0.2376, 0.28, 0.2376, 0.2686, 0.2376, 0.4496, 0.1167, 0.4717, 0.1582, 0.28, 0.2376, 0.2634, 0.2376, 0.2614, 0.2386, 0.4197, 0.08029, 0.4496, 0.1167, 0.2686, 0.2376, 0.2624, 0.2327, 0.2624, 0.2314, 0.3833, 0.05045, 0.4197, 0.08029, 0.2614, 0.2386, 0.2583, 0.2405, 0.5822, 0.8884, 0.5822, 0.843, 0.5806, 0.815, 0.5797, 0.8045, 0.5738, 0.75, 0.4619, 0.75, 0.4619, 1.0, 0.5738, 1.0, 0.5782, 0.9587, 0.4619, 0.75, 0.4619, 1.0, 0.5769, 1.0, 0.5822, 0.907, 0.5822, 0.8616, 0.5759, 0.75, 0.9854, 0.2032, 0.9717, 0.1582, 0.9496, 0.1167, 0.9197, 0.08029, 0.8833, 0.05045, 0.8418, 0.02827, 0.7968, 0.01461, 0.7624, 0.01122, 0.7624, 0.03616, 0.7376, 0.03616, 0.7376, 0.01122, 0.7032, 0.01461, 0.6582, 0.02827, 0.6167, 0.05045, 0.5803, 0.08029, 0.5504, 0.1167, 0.5283, 0.1582, 0.5146, 0.2032, 0.5112, 0.2376, 0.5355, 0.2376, 0.5355, 0.2624, 0.5112, 0.2624, 0.5146, 0.2968, 0.5283, 0.3418, 0.5504, 0.3833, 0.5803, 0.4197, 0.6167, 0.4496, 0.6582, 0.4717, 0.7032, 0.4854, 0.7376, 0.4888, 0.7376, 0.4588, 0.7624, 0.4588, 0.7624, 0.4888, 0.7968, 0.4854, 0.8418, 0.4717, 0.8833, 0.4496, 0.9197, 0.4197, 0.9496, 0.3833, 0.9717, 0.3418, 0.9854, 0.2968, 0.9888, 0.2624, 0.9627, 0.2624, 0.9627, 0.2376, 0.9888, 0.2376, 0.375, 0.25, 0.625, 0.25, 0.625, 0.4143, 0.375, 0.4143, 0.375, 0.75, 0.625, 0.75, 0.625, 0.8357, 0.375, 0.8357, 0.125, 0.5, 0.2893, 0.5, 0.2893, 0.75, 0.125, 0.75, 0.625, 0.5, 0.7107, 0.5, 0.7107, 0.75, 0.625, 0.75, 0.375, 0.0, 0.625, 0.0, 0.625, 0.25, 0.375, 0.25, 0.375, 0.4143, 0.625, 0.4143, 0.625, 0.5, 0.375, 0.5, 0.375, 0.5, 0.625, 0.5, 0.625, 0.75, 0.375, 0.75, 0.375, 0.8357, 0.625, 0.8357, 0.625, 1.0, 0.375, 1.0, 0.2893, 0.5, 0.375, 0.5, 0.375, 0.75, 0.2893, 0.75, 0.7107, 0.5, 0.875, 0.5, 0.875, 0.75, 0.7107, 0.75, 0.375, 0.25, 0.625, 0.25, 0.625, 0.4143, 0.375, 0.4143, 0.375, 0.75, 0.625, 0.75, 0.625, 0.8357, 0.375, 0.8357, 0.125, 0.5, 0.2893, 0.5, 0.2893, 0.75, 0.125, 0.75, 0.625, 0.5, 0.7107, 0.5, 0.7107, 0.75, 0.625, 0.75, 0.375, 0.0, 0.625, 0.0, 0.625, 0.25, 0.375, 0.25, 0.375, 0.4143, 0.625, 0.4143, 0.625, 0.5, 0.375, 0.5, 0.375, 0.5, 0.625, 0.5, 0.625, 0.75, 0.375, 0.75, 0.375, 0.8357, 0.625, 0.8357, 0.625, 1.0, 0.375, 1.0, 0.2893, 0.5, 0.375, 0.5, 0.375, 0.75, 0.2893, 0.75, 0.7107, 0.5, 0.875, 0.5, 0.875, 0.75, 0.7107, 0.75, 0.375, 0.25, 0.625, 0.25, 0.625, 0.4143, 0.375, 0.4143, 0.375, 0.75, 0.625, 0.75, 0.625, 0.8357, 0.375, 0.8357, 0.125, 0.5, 0.2893, 0.5, 0.2893, 0.75, 0.125, 0.75, 0.625, 0.5, 0.7107, 0.5, 0.7107, 0.75, 0.625, 0.75, 0.375, 0.0, 0.625, 0.0, 0.625, 0.25, 0.375, 0.25, 0.375, 0.4143, 0.625, 0.4143, 0.625, 0.5, 0.375, 0.5, 0.375, 0.5, 0.625, 0.5, 0.625, 0.75, 0.375, 0.75, 0.375, 0.8357, 0.625, 0.8357, 0.625, 1.0, 0.375, 1.0, 0.2893, 0.5, 0.375, 0.5, 0.375, 0.75, 0.2893, 0.75, 0.7107, 0.5, 0.875, 0.5, 0.875, 0.75, 0.7107, 0.75, 0.375, 0.25, 0.625, 0.25, 0.625, 0.4143, 0.375, 0.4143, 0.375, 0.75, 0.625, 0.75, 0.625, 0.8357, 0.375, 0.8357, 0.125, 0.5, 0.2893, 0.5, 0.2893, 0.75, 0.125, 0.75, 0.625, 0.5, 0.7107, 0.5, 0.7107, 0.75, 0.625, 0.75, 0.375, 0.0, 0.625, 0.0, 0.625, 0.25, 0.375, 0.25, 0.375, 0.4143, 0.625, 0.4143, 0.625, 0.5, 0.375, 0.5, 0.375, 0.5, 0.625, 0.5, 0.625, 0.75, 0.375, 0.75, 0.375, 0.8357, 0.625, 0.8357, 0.625, 1.0, 0.375, 1.0, 0.2893, 0.5, 0.375, 0.5, 0.375, 0.75, 0.2893, 0.75, 0.7107, 0.5, 0.875, 0.5, 0.875, 0.75, 0.7107, 0.75, 0.375, 0.25, 0.625, 0.25, 0.625, 0.4143, 0.375, 0.4143, 0.375, 0.75, 0.625, 0.75, 0.625, 0.8357, 0.375, 0.8357, 0.125, 0.5, 0.2893, 0.5, 0.2893, 0.75, 0.125, 0.75, 0.625, 0.5, 0.7107, 0.5, 0.7107, 0.75, 0.625, 0.75, 0.375, 0.0, 0.625, 0.0, 0.625, 0.25, 0.375, 0.25, 0.375, 0.4143, 0.625, 0.4143, 0.625, 0.5, 0.375, 0.5, 0.375, 0.5, 0.625, 0.5, 0.625, 0.75, 0.375, 0.75, 0.375, 0.8357, 0.625, 0.8357, 0.625, 1.0, 0.375, 1.0, 0.2893, 0.5, 0.375, 0.5, 0.375, 0.75, 0.2893, 0.75, 0.7107, 0.5, 0.875, 0.5, 0.875, 0.75, 0.7107, 0.75, 0.375, 0.25, 0.625, 0.25, 0.625, 0.4143, 0.375, 0.4143, 0.375, 0.75, 0.625, 0.75, 0.625, 0.8357, 0.375, 0.8357, 0.125, 0.5, 0.2893, 0.5, 0.2893, 0.75, 0.125, 0.75, 0.625, 0.5, 0.7107, 0.5, 0.7107, 0.75, 0.625, 0.75, 0.375, 0.0, 0.625, 0.0, 0.625, 0.25, 0.375, 0.25, 0.375, 0.4143, 0.625, 0.4143, 0.625, 0.5, 0.375, 0.5, 0.375, 0.5, 0.625, 0.5, 0.625, 0.75, 0.375, 0.75, 0.375, 0.8357, 0.625, 0.8357, 0.625, 1.0, 0.375, 1.0, 0.2893, 0.5, 0.375, 0.5, 0.375, 0.75, 0.2893, 0.75, 0.7107, 0.5, 0.875, 0.5, 0.875, 0.75, 0.7107, 0.75, 0.375, 0.25, 0.625, 0.25, 0.625, 0.4143, 0.375, 0.4143, 0.375, 0.75, 0.625, 0.75, 0.625, 0.8357, 0.375, 0.8357, 0.125, 0.5, 0.2893, 0.5, 0.2893, 0.75, 0.125, 0.75, 0.625, 0.5, 0.7107, 0.5, 0.7107, 0.75, 0.625, 0.75, 0.375, 0.0, 0.625, 0.0, 0.625, 0.25, 0.375, 0.25, 0.375, 0.4143, 0.625, 0.4143, 0.625, 0.5, 0.375, 0.5, 0.375, 0.5, 0.625, 0.5, 0.625, 0.75, 0.375, 0.75, 0.375, 0.8357, 0.625, 0.8357, 0.625, 1.0, 0.375, 1.0, 0.2893, 0.5, 0.375, 0.5, 0.375, 0.75, 0.2893, 0.75, 0.7107, 0.5, 0.875, 0.5, 0.875, 0.75, 0.7107, 0.75, 0.375, 0.25, 0.625, 0.25, 0.625, 0.4143, 0.375, 0.4143, 0.375, 0.75, 0.625, 0.75, 0.625, 0.8357, 0.375, 0.8357, 0.125, 0.5, 0.2893, 0.5, 0.2893, 0.75, 0.125, 0.75, 0.625, 0.5, 0.7107, 0.5, 0.7107, 0.75, 0.625, 0.75, 0.375, 0.0, 0.625, 0.0, 0.625, 0.25, 0.375, 0.25, 0.375, 0.4143, 0.625, 0.4143, 0.625, 0.5, 0.375, 0.5, 0.375, 0.5, 0.625, 0.5, 0.625, 0.75, 0.375, 0.75, 0.375, 0.8357, 0.625, 0.8357, 0.625, 1.0, 0.375, 1.0, 0.2893, 0.5, 0.375, 0.5, 0.375, 0.75, 0.2893, 0.75, 0.7107, 0.5, 0.875, 0.5, 0.875, 0.75, 0.7107, 0.75, 0.375, 0.25, 0.625, 0.25, 0.625, 0.4143, 0.375, 0.4143, 0.375, 0.75, 0.625, 0.75, 0.625, 0.8357, 0.375, 0.8357, 0.125, 0.5, 0.2893, 0.5, 0.2893, 0.75, 0.125, 0.75, 0.625, 0.5, 0.7107, 0.5, 0.7107, 0.75, 0.625, 0.75, 0.375, 0.0, 0.625, 0.0, 0.625, 0.25, 0.375, 0.25, 0.375, 0.4143, 0.625, 0.4143, 0.625, 0.5, 0.375, 0.5, 0.375, 0.5, 0.625, 0.5, 0.625, 0.75, 0.375, 0.75, 0.375, 0.8357, 0.625, 0.8357, 0.625, 1.0, 0.375, 1.0, 0.2893, 0.5, 0.375, 0.5, 0.375, 0.75, 0.2893, 0.75, 0.7107, 0.5, 0.875, 0.5, 0.875, 0.75, 0.7107, 0.75, 0.375, 0.25, 0.625, 0.25, 0.625, 0.4143, 0.375, 0.4143, 0.375, 0.75, 0.625, 0.75, 0.625, 0.8357, 0.375, 0.8357, 0.125, 0.5, 0.2893, 0.5, 0.2893, 0.75, 0.125, 0.75, 0.625, 0.5, 0.7107, 0.5, 0.7107, 0.75, 0.625, 0.75, 0.375, 0.0, 0.625, 0.0, 0.625, 0.25, 0.375, 0.25, 0.375, 0.4143, 0.625, 0.4143, 0.625, 0.5, 0.375, 0.5, 0.375, 0.5, 0.625, 0.5, 0.625, 0.75, 0.375, 0.75, 0.375, 0.8357, 0.625, 0.8357, 0.625, 1.0, 0.375, 1.0, 0.2893, 0.5, 0.375, 0.5, 0.375, 0.75, 0.2893, 0.75, 0.7107, 0.5, 0.875, 0.5, 0.875, 0.75, 0.7107, 0.75, 0.375, 0.25, 0.625, 0.25, 0.625, 0.4143, 0.375, 0.4143, 0.375, 0.75, 0.625, 0.75, 0.625, 0.8357, 0.375, 0.8357, 0.125, 0.5, 0.2893, 0.5, 0.2893, 0.75, 0.125, 0.75, 0.625, 0.5, 0.7107, 0.5, 0.7107, 0.75, 0.625, 0.75, 0.375, 0.0, 0.625, 0.0, 0.625, 0.25, 0.375, 0.25, 0.375, 0.4143, 0.625, 0.4143, 0.625, 0.5, 0.375, 0.5, 0.375, 0.5, 0.625, 0.5, 0.625, 0.75, 0.375, 0.75, 0.375, 0.8357, 0.625, 0.8357, 0.625, 1.0, 0.375, 1.0, 0.2893, 0.5, 0.375, 0.5, 0.375, 0.75, 0.2893, 0.75, 0.7107, 0.5, 0.875, 0.5, 0.875, 0.75, 0.7107, 0.75, 0.375, 0.25, 0.625, 0.25, 0.625, 0.4143, 0.375, 0.4143, 0.375, 0.75, 0.625, 0.75, 0.625, 0.8357, 0.375, 0.8357, 0.125, 0.5, 0.2893, 0.5, 0.2893, 0.75, 0.125, 0.75, 0.625, 0.5, 0.7107, 0.5, 0.7107, 0.75, 0.625, 0.75, 0.375, 0.0, 0.625, 0.0, 0.625, 0.25, 0.375, 0.25, 0.375, 0.4143, 0.625, 0.4143, 0.625, 0.5, 0.375, 0.5, 0.375, 0.5, 0.625, 0.5, 0.625, 0.75, 0.375, 0.75, 0.375, 0.8357, 0.625, 0.8357, 0.625, 1.0, 0.375, 1.0, 0.2893, 0.5, 0.375, 0.5, 0.375, 0.75, 0.2893, 0.75, 0.7107, 0.5, 0.875, 0.5, 0.875, 0.75, 0.7107, 0.75, 0.375, 0.25, 0.625, 0.25, 0.625, 0.4143, 0.375, 0.4143, 0.375, 0.75, 0.625, 0.75, 0.625, 0.8357, 0.375, 0.8357, 0.125, 0.5, 0.2893, 0.5, 0.2893, 0.75, 0.125, 0.75, 0.625, 0.5, 0.7107, 0.5, 0.7107, 0.75, 0.625, 0.75, 0.375, 0.0, 0.625, 0.0, 0.625, 0.25, 0.375, 0.25, 0.375, 0.4143, 0.625, 0.4143, 0.625, 0.5, 0.375, 0.5, 0.375, 0.5, 0.625, 0.5, 0.625, 0.75, 0.375, 0.75, 0.375, 0.8357, 0.625, 0.8357, 0.625, 1.0, 0.375, 1.0, 0.2893, 0.5, 0.375, 0.5, 0.375, 0.75, 0.2893, 0.75, 0.7107, 0.5, 0.875, 0.5, 0.875, 0.75, 0.7107, 0.75, 0.375, 0.25, 0.625, 0.25, 0.625, 0.4143, 0.375, 0.4143, 0.375, 0.75, 0.625, 0.75, 0.625, 0.8357, 0.375, 0.8357, 0.125, 0.5, 0.2893, 0.5, 0.2893, 0.75, 0.125, 0.75, 0.625, 0.5, 0.7107, 0.5, 0.7107, 0.75, 0.625, 0.75, 0.375, 0.0, 0.625, 0.0, 0.625, 0.25, 0.375, 0.25, 0.375, 0.4143, 0.625, 0.4143, 0.625, 0.5, 0.375, 0.5, 0.375, 0.5, 0.625, 0.5, 0.625, 0.75, 0.375, 0.75, 0.375, 0.8357, 0.625, 0.8357, 0.625, 1.0, 0.375, 1.0, 0.2893, 0.5, 0.375, 0.5, 0.375, 0.75, 0.2893, 0.75, 0.7107, 0.5, 0.875, 0.5, 0.875, 0.75, 0.7107, 0.75, 0.375, 0.25, 0.625, 0.25, 0.625, 0.4143, 0.375, 0.4143, 0.375, 0.75, 0.625, 0.75, 0.625, 0.8357, 0.375, 0.8357, 0.125, 0.5, 0.2893, 0.5, 0.2893, 0.75, 0.125, 0.75, 0.625, 0.5, 0.7107, 0.5, 0.7107, 0.75, 0.625, 0.75, 0.375, 0.0, 0.625, 0.0, 0.625, 0.25, 0.375, 0.25, 0.375, 0.4143, 0.625, 0.4143, 0.625, 0.5, 0.375, 0.5, 0.375, 0.5, 0.625, 0.5, 0.625, 0.75, 0.375, 0.75, 0.375, 0.8357, 0.625, 0.8357, 0.625, 1.0, 0.375, 1.0, 0.2893, 0.5, 0.375, 0.5, 0.375, 0.75, 0.2893, 0.75, 0.7107, 0.5, 0.875, 0.5, 0.875, 0.75, 0.7107, 0.75, 0.375, 0.25, 0.625, 0.25, 0.625, 0.4143, 0.375, 0.4143, 0.375, 0.75, 0.625, 0.75, 0.625, 0.8357, 0.375, 0.8357, 0.125, 0.5, 0.2893, 0.5, 0.2893, 0.75, 0.125, 0.75, 0.625, 0.5, 0.7107, 0.5, 0.7107, 0.75, 0.625, 0.75, 0.375, 0.0, 0.625, 0.0, 0.625, 0.25, 0.375, 0.25, 0.375, 0.4143, 0.625, 0.4143, 0.625, 0.5, 0.375, 0.5, 0.375, 0.5, 0.625, 0.5, 0.625, 0.75, 0.375, 0.75, 0.375, 0.8357, 0.625, 0.8357, 0.625, 1.0, 0.375, 1.0, 0.2893, 0.5, 0.375, 0.5, 0.375, 0.75, 0.2893, 0.75, 0.7107, 0.5, 0.875, 0.5, 0.875, 0.75, 0.7107, 0.75, 1.0, 0.5, 1.0, 1.0, 0.9688, 1.0, 0.9688, 0.5, 0.9688, 0.5, 0.9688, 1.0, 0.9375, 1.0, 0.9375, 0.5, 0.9375, 0.5, 0.9375, 1.0, 0.9062, 1.0, 0.9062, 0.5, 0.9062, 0.5, 0.9062, 1.0, 0.875, 1.0, 0.875, 0.5, 0.875, 0.5, 0.875, 1.0, 0.8438, 1.0, 0.8438, 0.5, 0.8438, 0.5, 0.8438, 1.0, 0.8125, 1.0, 0.8125, 0.5, 0.8125, 0.5, 0.8125, 1.0, 0.7812, 1.0, 0.7812, 0.5, 0.7812, 0.5, 0.7812, 1.0, 0.75, 1.0, 0.75, 0.5, 0.75, 0.5, 0.75, 1.0, 0.7188, 1.0, 0.7188, 0.5, 0.7188, 0.5, 0.7188, 1.0, 0.6875, 1.0, 0.6875, 0.5, 0.6875, 0.5, 0.6875, 1.0, 0.6562, 1.0, 0.6562, 0.5, 0.6562, 0.5, 0.6562, 1.0, 0.625, 1.0, 0.625, 0.5, 0.625, 0.5, 0.625, 1.0, 0.5938, 1.0, 0.5938, 0.5, 0.5938, 0.5, 0.5938, 1.0, 0.5625, 1.0, 0.5625, 0.5, 0.5625, 0.5, 0.5625, 1.0, 0.5312, 1.0, 0.5312, 0.5, 0.5312, 0.5, 0.5312, 1.0, 0.5, 1.0, 0.5, 0.5, 0.5, 0.5, 0.5, 1.0, 0.4688, 1.0, 0.4688, 0.5, 0.4688, 0.5, 0.4688, 1.0, 0.4375, 1.0, 0.4375, 0.5, 0.4375, 0.5, 0.4375, 1.0, 0.4062, 1.0, 0.4062, 0.5, 0.4062, 0.5, 0.4062, 1.0, 0.375, 1.0, 0.375, 0.5, 0.375, 0.5, 0.375, 1.0, 0.3438, 1.0, 0.3438, 0.5, 0.3438, 0.5, 0.3438, 1.0, 0.3125, 1.0, 0.3125, 0.5, 0.3125, 0.5, 0.3125, 1.0, 0.2812, 1.0, 0.2812, 0.5, 0.2812, 0.5, 0.2812, 1.0, 0.25, 1.0, 0.25, 0.5, 0.25, 0.5, 0.25, 1.0, 0.2188, 1.0, 0.2188, 0.5, 0.2188, 0.5, 0.2188, 1.0, 0.1875, 1.0, 0.1875, 0.5, 0.1875, 0.5, 0.1875, 1.0, 0.1562, 1.0, 0.1562, 0.5, 0.1562, 0.5, 0.1562, 1.0, 0.125, 1.0, 0.125, 0.5, 0.125, 0.5, 0.125, 1.0, 0.09375, 1.0, 0.09375, 0.5, 0.09375, 0.5, 0.09375, 1.0, 0.0625, 1.0, 0.0625, 0.5, 0.2968, 0.4854, 0.25, 0.49, 0.2032, 0.4854, 0.1582, 0.4717, 0.1167, 0.4496, 0.08029, 0.4197, 0.05045, 0.3833, 0.02827, 0.3418, 0.01461, 0.2968, 0.01, 0.25, 0.01461, 0.2032, 0.02827, 0.1582, 0.05045, 0.1167, 0.08029, 0.08029, 0.1167, 0.05045, 0.1582, 0.02827, 0.2032, 0.01461, 0.25, 0.01, 0.2968, 0.01461, 0.3418, 0.02827, 0.3833, 0.05045, 0.4197, 0.08029, 0.4496, 0.1167, 0.4717, 0.1582, 0.4854, 0.2032, 0.49, 0.25, 0.4854, 0.2968, 0.4717, 0.3418, 0.4496, 0.3833, 0.4197, 0.4197, 0.3833, 0.4496, 0.3418, 0.4717, 0.0625, 0.5, 0.0625, 1.0, 0.03125, 1.0, 0.03125, 0.5, 0.03125, 0.5, 0.03125, 1.0, 0.0, 1.0, 0.0, 0.5, 0.75, 0.49, 0.7968, 0.4854, 0.8418, 0.4717, 0.8833, 0.4496, 0.9197, 0.4197, 0.9496, 0.3833, 0.9717, 0.3418, 0.9854, 0.2968, 0.99, 0.25, 0.9854, 0.2032, 0.9717, 0.1582, 0.9496, 0.1167, 0.9197, 0.08029, 0.8833, 0.05045, 0.8418, 0.02827, 0.7968, 0.01461, 0.75, 0.01, 0.7032, 0.01461, 0.6582, 0.02827, 0.6167, 0.05045, 0.5803, 0.08029, 0.5504, 0.1167, 0.5283, 0.1582, 0.5146, 0.2032, 0.51, 0.25, 0.5146, 0.2968, 0.5283, 0.3418, 0.5504, 0.3833, 0.5803, 0.4197, 0.6167, 0.4496, 0.6582, 0.4717, 0.7032, 0.4854, 1.0, 0.5, 1.0, 1.0, 0.9688, 1.0, 0.9688, 0.5, 0.9688, 0.5, 0.9688, 1.0, 0.9375, 1.0, 0.9375, 0.5, 0.9375, 0.5, 0.9375, 1.0, 0.9062, 1.0, 0.9062, 0.5, 0.9062, 0.5, 0.9062, 1.0, 0.875, 1.0, 0.875, 0.5, 0.875, 0.5, 0.875, 1.0, 0.8438, 1.0, 0.8438, 0.5, 0.8438, 0.5, 0.8438, 1.0, 0.8125, 1.0, 0.8125, 0.5, 0.8125, 0.5, 0.8125, 1.0, 0.7812, 1.0, 0.7812, 0.5, 0.7812, 0.5, 0.7812, 1.0, 0.75, 1.0, 0.75, 0.5, 0.75, 0.5, 0.75, 1.0, 0.7188, 1.0, 0.7188, 0.5, 0.7188, 0.5, 0.7188, 1.0, 0.6875, 1.0, 0.6875, 0.5, 0.6875, 0.5, 0.6875, 1.0, 0.6562, 1.0, 0.6562, 0.5, 0.6562, 0.5, 0.6562, 1.0, 0.625, 1.0, 0.625, 0.5, 0.625, 0.5, 0.625, 1.0, 0.5938, 1.0, 0.5938, 0.5, 0.5938, 0.5, 0.5938, 1.0, 0.5625, 1.0, 0.5625, 0.5, 0.5625, 0.5, 0.5625, 1.0, 0.5312, 1.0, 0.5312, 0.5, 0.5312, 0.5, 0.5312, 1.0, 0.5, 1.0, 0.5, 0.5, 0.5, 0.5, 0.5, 1.0, 0.4688, 1.0, 0.4688, 0.5, 0.4688, 0.5, 0.4688, 1.0, 0.4375, 1.0, 0.4375, 0.5, 0.4375, 0.5, 0.4375, 1.0, 0.4062, 1.0, 0.4062, 0.5, 0.4062, 0.5, 0.4062, 1.0, 0.375, 1.0, 0.375, 0.5, 0.375, 0.5, 0.375, 1.0, 0.3438, 1.0, 0.3438, 0.5, 0.3438, 0.5, 0.3438, 1.0, 0.3125, 1.0, 0.3125, 0.5, 0.3125, 0.5, 0.3125, 1.0, 0.2812, 1.0, 0.2812, 0.5, 0.2812, 0.5, 0.2812, 1.0, 0.25, 1.0, 0.25, 0.5, 0.25, 0.5, 0.25, 1.0, 0.2188, 1.0, 0.2188, 0.5, 0.2188, 0.5, 0.2188, 1.0, 0.1875, 1.0, 0.1875, 0.5, 0.1875, 0.5, 0.1875, 1.0, 0.1562, 1.0, 0.1562, 0.5, 0.1562, 0.5, 0.1562, 1.0, 0.125, 1.0, 0.125, 0.5, 0.125, 0.5, 0.125, 1.0, 0.09375, 1.0, 0.09375, 0.5, 0.09375, 0.5, 0.09375, 1.0, 0.0625, 1.0, 0.0625, 0.5, 0.2968, 0.4854, 0.25, 0.49, 0.2032, 0.4854, 0.1582, 0.4717, 0.1167, 0.4496, 0.08029, 0.4197, 0.05045, 0.3833, 0.02827, 0.3418, 0.01461, 0.2968, 0.01, 0.25, 0.01461, 0.2032, 0.02827, 0.1582, 0.05045, 0.1167, 0.08029, 0.08029, 0.1167, 0.05045, 0.1582, 0.02827, 0.2032, 0.01461, 0.25, 0.01, 0.2968, 0.01461, 0.3418, 0.02827, 0.3833, 0.05045, 0.4197, 0.08029, 0.4496, 0.1167, 0.4717, 0.1582, 0.4854, 0.2032, 0.49, 0.25, 0.4854, 0.2968, 0.4717, 0.3418, 0.4496, 0.3833, 0.4197, 0.4197, 0.3833, 0.4496, 0.3418, 0.4717, 0.0625, 0.5, 0.0625, 1.0, 0.03125, 1.0, 0.03125, 0.5, 0.03125, 0.5, 0.03125, 1.0, 0.0, 1.0, 0.0, 0.5, 0.75, 0.49, 0.7968, 0.4854, 0.8418, 0.4717, 0.8833, 0.4496, 0.9197, 0.4197, 0.9496, 0.3833, 0.9717, 0.3418, 0.9854, 0.2968, 0.99, 0.25, 0.9854, 0.2032, 0.9717, 0.1582, 0.9496, 0.1167, 0.9197, 0.08029, 0.8833, 0.05045, 0.8418, 0.02827, 0.7968, 0.01461, 0.75, 0.01, 0.7032, 0.01461, 0.6582, 0.02827, 0.6167, 0.05045, 0.5803, 0.08029, 0.5504, 0.1167, 0.5283, 0.1582, 0.5146, 0.2032, 0.51, 0.25, 0.5146, 0.2968, 0.5283, 0.3418, 0.5504, 0.3833, 0.5803, 0.4197, 0.6167, 0.4496, 0.6582, 0.4717, 0.7032, 0.4854])
me_cube_005.use_remesh_fix_poles = True
me_cube_005.use_remesh_preserve_attributes = False
me_cube_005.use_mirror_vertex_groups = False
me_cube_005.update()

# ---- objects
ob_cube_002 = bpy.data.objects.new('Cube.002', me_cube_005)

# ---- transforms, parenting, visibility, modifiers, constraints
ob_cube_002.location = (0.0, 0.0, 0.0)
ob_cube_002.lineart.crease_threshold = 0.0

# ---- collection membership
col_collection.objects.link(ob_cube_002)

# ---- scene / render settings (as saved in the file)
scene.frame_start = 1; scene.frame_end = 250; scene.frame_set(1)
scene.render.engine = 'BLENDER_EEVEE_NEXT'
scene.cycles.samples = 128
scene.cycles.sampling_pattern = 'TABULATED_SOBOL'
scene.cycles.use_adaptive_sampling = False
scene.cycles.use_light_tree = False
scene.view_settings.view_transform = 'Filmic'
bpy.context.view_layer.update()

# ---- added for rendering (the .blend has no active camera and no usable light): camera, sun
cam_auto = bpy.data.cameras.new('AutoCamera')
cam_auto.lens = 50.0
cam_auto.sensor_width = 36.0
cam_auto.clip_end = 1000.0
ob_auto_camera = bpy.data.objects.new('AutoCamera', cam_auto)
scene.collection.objects.link(ob_auto_camera)
ob_auto_camera.location = (34.8769, -42.4932, 39.8589)
ob_auto_camera.rotation_euler = (1.09748, -7.21219e-08, 0.694738)
scene.camera = ob_auto_camera
light_auto_sun = bpy.data.lights.new('AutoSun', 'SUN')
light_auto_sun.energy = 3.0
light_auto_sun.angle = 0.0523599
ob_auto_sun = bpy.data.objects.new('AutoSun', light_auto_sun)
scene.collection.objects.link(ob_auto_sun)
ob_auto_sun.rotation_euler = (0.872665, 0.174533, 0.523599)
bpy.context.view_layer.update()
